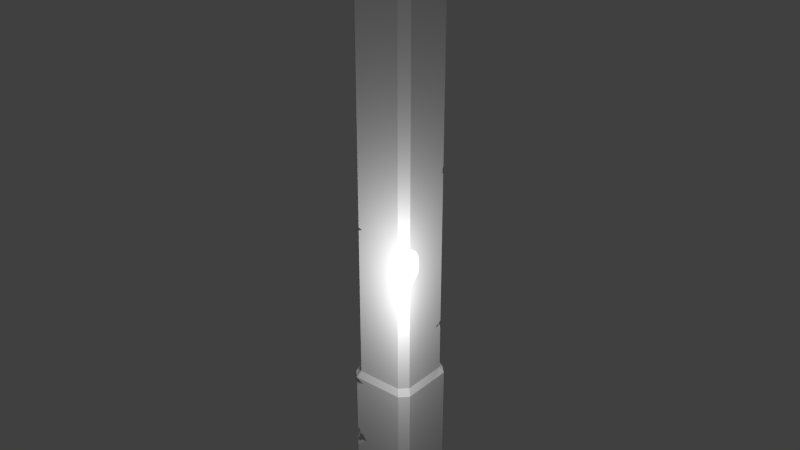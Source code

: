 # Source: balconypillar.blend  (saved by Blender 2.73.0; exported with 4.5.12 LTS)
import bpy
from mathutils import Matrix  # noqa: F401  (used for matrix-valued properties, if any)

bpy.ops.wm.read_factory_settings(use_empty=True)
scene = bpy.context.scene
scene.name = 'Scene'

# ---- collections
col_collection_1 = bpy.data.collections.new('Collection 1'); scene.collection.children.link(col_collection_1)

# ---- materials (node trees are filled in below, after node groups)
mat_balconypillar = bpy.data.materials.new('balconypillar')
mat_balconypillar.alpha_threshold = 0.0
mat_balconypillar.use_transparent_shadow = False
mat_balconypillar.roughness = 0.5
mat_balconypillar.specular_intensity = 0.0

# ---- material node trees

# ---- world
world_world = bpy.data.worlds.new('World'); scene.world = world_world
world_world.color = (0.05088, 0.05088, 0.05088)
world_world.use_sun_shadow = False
world_world.sun_shadow_jitter_overblur = 0.0
world_world.cycles.sampling_method = 'MANUAL'
world_world.cycles.sample_map_resolution = 256

# ---- lights
light_point = bpy.data.lights.new('Point', 'POINT')
light_point.transmission_factor = 0.0
light_point.energy = 100.0
light_point.shadow_buffer_clip_start = 0.5
light_point.shadow_soft_size = 0.1
light_point.shadow_maximum_resolution = 0.006
light_point.use_absolute_resolution = True
light_point.cycles.use_multiple_importance_sampling = False
light_sun = bpy.data.lights.new('Sun', 'SUN')
light_sun.transmission_factor = 0.0
light_sun.angle = 0.1993
light_sun.energy = 1.0
light_sun.shadow_buffer_clip_start = 0.5
light_sun.shadow_soft_size = 0.1
light_sun.shadow_cascade_max_distance = 1000.0
light_sun.cycles.use_multiple_importance_sampling = False

# ---- meshes
me_cube_001 = bpy.data.meshes.new('Cube.001')
me_cube_001.from_pydata([(-0.3933, -0.2521, 2.0), (-0.3933, 0.3463, 2.0), (-0.4333, 0.3863, 1.912), (-0.4333, -0.2921, 1.912), (-0.3325, -0.3929, 1.912), (-0.2925, -0.3529, 2.0), (-0.3933, -0.2521, 8.0), (-0.3933, 0.3463, 8.0), (-0.3933, 0.3462, 6.024), (-0.3933, 0.3312, 5.962), (-0.3933, 0.3027, 5.896), (-0.3933, 0.2671, 5.845), (-0.3933, 0.2403, 5.796), (-0.3933, 0.2184, 5.73), (-0.3933, 0.2498, 5.703), (-0.3933, 0.2885, 5.67), (-0.3933, 0.3152, 5.633), (-0.3933, 0.3463, 5.637), (-0.3933, -0.2521, 3.956), (-0.3933, -0.2418, 3.957), (-0.3933, -0.09589, 3.954), (-0.3933, -0.2521, 4.009), (-0.2925, 0.4471, 2.0), (-0.3325, 0.4871, 1.912), (-0.4333, 0.3863, 1.129), (-0.4333, 0.3756, 1.122), (-0.4333, 0.3863, 1.113), (-0.4333, 0.3863, 0.0), (-0.4333, -0.2921, 0.0), (-0.4333, -0.2921, 0.8764), (-0.4333, -0.264, 0.8942), (-0.4333, -0.2375, 0.9314), (-0.4333, -0.2008, 0.9545), (-0.4333, -0.1799, 0.9821), (-0.4333, -0.2083, 1.015), (-0.4333, -0.2269, 1.044), (-0.4333, -0.2619, 1.059), (-0.4333, -0.2684, 1.098), (-0.4333, -0.2836, 1.124), (-0.4333, -0.2921, 1.125), (-0.4333, -0.2921, 1.819), (-0.4333, -0.243, 1.852), (-0.4333, -0.2921, 1.886), (-0.3325, -0.3929, 1.904), (0.3059, -0.3529, 2.0), (0.3459, -0.3929, 1.912), (-0.2925, -0.3529, 3.991), (-0.3764, -0.269, 3.963), (-0.2925, -0.3529, 4.024), (-0.2925, -0.3529, 8.0), (-0.2925, 0.4471, 8.0), (-0.2925, 0.4471, 6.033), (-0.2603, 0.4471, 5.962), (-0.2276, 0.4471, 5.896), (-0.1867, 0.4471, 5.845), (-0.156, 0.4471, 5.796), (-0.1308, 0.4471, 5.73), (-0.1669, 0.4471, 5.703), (-0.2112, 0.4471, 5.67), (-0.2419, 0.4471, 5.633), (-0.3583, 0.3814, 5.637), (-0.2925, 0.4471, 5.63), (-0.3325, 0.4871, 1.17), (0.3059, 0.4471, 2.0), (0.3459, 0.4871, 1.912), (-0.2224, 0.4871, 1.14), (-0.3325, 0.4871, 1.083), (-0.3325, 0.4871, 0.0), (-0.3325, -0.3929, 0.0), (-0.3325, -0.3929, 0.8609), (-0.4064, -0.319, 0.8741), (-0.2837, -0.3929, 0.8942), (-0.2529, -0.3929, 0.9314), (-0.2104, -0.3929, 0.9545), (-0.1906, -0.3929, 0.9821), (-0.2191, -0.3929, 1.015), (-0.2406, -0.3929, 1.044), (-0.2813, -0.3929, 1.059), (-0.2889, -0.3929, 1.098), (-0.3064, -0.3929, 1.124), (-0.3325, -0.3929, 1.127), (-0.3325, -0.3929, 1.801), (-0.2289, -0.3929, 1.852), (-0.1937, -0.3929, 0.9897), (-0.1937, -0.3929, 0.9735), (-0.3207, -0.3929, 0.8741), (0.3459, -0.3929, 0.0), (0.4467, -0.2921, 1.912), (0.4067, -0.2521, 2.0), (0.3059, -0.3529, 8.0), (-0.2268, -0.3529, 4.012), (0.3059, -0.3529, 3.452), (0.2975, -0.3529, 3.457), (0.2766, -0.3529, 3.474), (0.2579, -0.3529, 3.501), (0.2294, -0.3529, 3.537), (0.2154, -0.3529, 3.567), (0.2145, -0.3529, 3.594), (0.2037, -0.3529, 3.648), (0.21, -0.3529, 3.697), (0.2104, -0.3529, 3.735), (0.21, -0.3529, 3.784), (0.2515, -0.3529, 3.87), (0.3059, -0.3529, 3.917), (0.3059, 0.4471, 8.0), (0.3059, 0.4471, 4.722), (0.2986, 0.4471, 4.7), (0.3059, 0.4471, 4.694), (0.3059, 0.4471, 2.696), (0.2923, 0.4471, 2.685), (0.253, 0.4471, 2.666), (0.2235, 0.4471, 2.647), (0.1992, 0.4471, 2.621), (0.234, 0.4471, 2.611), (0.2766, 0.4471, 2.598), (0.3059, 0.4471, 2.584), (-0.2828, 0.4471, 5.637), (0.3459, 0.4871, 0.6742), (0.2988, 0.4871, 0.6486), (0.3459, 0.4871, 0.6229), (0.3459, 0.4871, 0.0), (0.4067, 0.3463, 2.0), (0.4467, 0.3863, 1.912), (0.4467, -0.2921, 0.0), (0.4067, -0.2521, 3.442), (0.3591, -0.2996, 3.445), (0.4067, -0.2521, 3.939), (0.4067, -0.2521, 8.0), (0.3816, -0.2772, 3.933), (0.4067, -0.2075, 3.455), (0.4067, -0.1797, 3.472), (0.4067, -0.1549, 3.498), (0.4067, -0.1169, 3.534), (0.4067, -0.09833, 3.563), (0.4067, -0.09709, 3.591), (0.4067, -0.08275, 3.645), (0.4067, -0.09104, 3.694), (0.4067, -0.09158, 3.732), (0.4067, -0.09105, 3.78), (0.4067, -0.1464, 3.867), (0.4067, -0.2438, 3.933), (0.4067, 0.3463, 8.0), (0.3901, 0.3629, 4.766), (0.4067, 0.317, 4.7), (0.4067, 0.3463, 4.679), (0.4067, 0.3463, 2.691), (0.4067, 0.34, 2.685), (0.4067, 0.3032, 2.666), (0.4067, 0.2756, 2.647), (0.4067, 0.2528, 2.621), (0.4067, 0.2854, 2.611), (0.4067, 0.3253, 2.598), (0.4067, 0.3463, 2.587), (0.4467, 0.3863, 0.6652), (0.4467, 0.3601, 0.6486), (0.4467, 0.3863, 0.6319), (0.4467, 0.3863, 0.0), (0.4067, -0.2364, 3.444), (0.4067, 0.3463, 4.771)], [], [(0, 1, 2, 3), (4, 5, 0, 3), (2, 1, 22, 23), (3, 42, 43, 4), (44, 5, 4, 45), (18, 0, 5, 46, 47), (6, 21, 48, 49), (10, 9, 52, 53), (11, 10, 53, 54), (12, 11, 54, 55), (13, 12, 55, 56), (14, 13, 56, 57), (15, 14, 57, 58), (16, 15, 58, 59), (17, 16, 59, 116, 60), (61, 22, 1, 17, 60), (23, 62, 24, 2), (22, 63, 64, 23), (25, 24, 62, 65), (65, 66, 26, 25), (66, 67, 27, 26), (29, 28, 68, 69, 70), (29, 70, 85, 71, 30), (31, 30, 71, 72), (32, 31, 72, 73), (33, 32, 73, 84, 74), (34, 33, 74, 83, 75), (35, 34, 75, 76), (36, 35, 76, 77), (37, 36, 77, 78), (38, 37, 78, 79), (79, 80, 39, 38), (40, 39, 80, 81), (41, 40, 81, 82), (82, 43, 42, 41), (44, 45, 87, 88), (116, 61, 60), (64, 63, 121, 122), (70, 69, 85), (123, 87, 45, 86), (88, 124, 125, 91, 44), (121, 88, 87, 122), (126, 127, 89, 103, 128), (129, 130, 93, 92), (130, 131, 94, 93), (131, 132, 95, 94), (132, 133, 96, 95), (133, 134, 97, 96), (134, 135, 98, 97), (135, 136, 99, 98), (136, 137, 100, 99), (137, 138, 101, 100), (138, 139, 102, 101), (105, 142, 158, 143, 106), (143, 144, 107, 106), (144, 145, 108, 107), (109, 108, 145, 146), (110, 109, 146, 147), (111, 110, 147, 148), (112, 111, 148, 149), (113, 112, 149, 150), (114, 113, 150, 151), (151, 152, 115, 114), (152, 121, 63, 115), (122, 153, 117, 64), (118, 117, 153, 154), (154, 155, 119, 118), (155, 156, 120, 119), (43, 82, 45, 4), (68, 86, 69), (125, 124, 157), (140, 126, 128), (91, 125, 157, 129, 92), (139, 140, 128, 103, 102), (19, 18, 47), (5, 44, 91), (81, 80, 45, 82), (90, 46, 103), (49, 48, 90, 103, 89), (103, 46, 102), (102, 46, 101), (101, 46, 100), (100, 46, 99), (46, 5, 98, 99), (91, 92, 93, 5), (94, 5, 93), (95, 5, 94), (96, 5, 95), (97, 98, 5, 96), (80, 79, 45), (69, 86, 85), (79, 78, 45), (78, 77, 45), (77, 76, 45), (76, 75, 45), (85, 86, 71), (72, 71, 86), (73, 72, 86), (73, 86, 84), (74, 84, 86), (83, 45, 75), (74, 45, 83), (86, 45, 74), (153, 122, 87), (156, 155, 123), (154, 153, 87), (155, 154, 123), (87, 123, 154), (119, 120, 67), (119, 67, 118), (67, 66, 118), (65, 117, 118, 66), (64, 117, 23), (62, 23, 65), (65, 23, 117), (26, 27, 28, 29), (25, 26, 29, 30), (3, 2, 42), (42, 2, 41), (41, 2, 40), (2, 24, 40), (32, 33, 25), (32, 25, 31), (30, 31, 25), (40, 24, 39), (24, 25, 38, 39), (38, 25, 37), (37, 25, 36), (36, 25, 35), (35, 25, 34), (34, 25, 33), (121, 152, 88), (63, 22, 115), (6, 7, 8), (144, 143, 126, 140), (140, 139, 144), (138, 144, 139), (137, 144, 138), (136, 144, 137), (124, 88, 157), (157, 88, 129), (152, 151, 88), (151, 150, 88), (150, 149, 88), (88, 149, 129), (149, 148, 130, 129), (148, 147, 131, 130), (147, 146, 132, 131), (146, 145, 133, 132), (133, 145, 134), (135, 144, 136), (145, 144, 135, 134), (127, 126, 143, 158), (115, 22, 114), (113, 114, 22), (112, 113, 22), (107, 108, 109, 106), (52, 51, 104), (22, 61, 112), (53, 52, 104), (54, 53, 104), (55, 54, 104), (56, 55, 104), (10, 6, 8, 9), (11, 6, 10), (1, 0, 18), (18, 19, 1), (12, 6, 11), (13, 6, 12), (6, 13, 21), (14, 20, 21, 13), (104, 105, 56), (56, 105, 106, 57), (109, 110, 106), (112, 61, 111), (111, 61, 106, 110), (61, 116, 106), (116, 59, 106), (59, 58, 106), (58, 57, 106), (15, 16, 17, 1), (20, 90, 48, 21), (1, 20, 15), (20, 19, 47, 46, 90), (19, 20, 1), (20, 14, 15), (50, 51, 8, 7), (50, 104, 51), (9, 8, 51, 52), (141, 158, 142, 105, 104), (141, 127, 158)])
me_cube_001.polygons.foreach_set('use_smooth', [0, 0, 0, 0, 0, 0, 0, 1, 1, 1, 1, 1, 1, 1, 1, 0, 0, 0, 1, 1, 0, 0, 1, 1, 1, 1, 1, 1, 1, 1, 1, 1, 0, 1, 1, 0, 1, 0, 1, 0, 0, 0, 0, 1, 1, 1, 1, 1, 1, 1, 1, 1, 1, 1, 1, 0, 1, 1, 1, 1, 1, 1, 1, 0, 0, 1, 1, 0, 0, 0, 1, 1, 1, 1, 1, 0, 0, 0, 0, 0, 0, 0, 0, 0, 0, 0, 0, 0, 0, 0, 0, 0, 0, 0, 0, 0, 0, 0, 0, 0, 0, 0, 0, 0, 0, 0, 0, 0, 0, 0, 0, 0, 0, 0, 0, 0, 0, 0, 0, 0, 0, 0, 0, 0, 0, 0, 0, 0, 0, 0, 0, 0, 0, 0, 0, 0, 0, 0, 0, 0, 0, 0, 0, 0, 0, 0, 0, 0, 0, 0, 0, 0, 0, 0, 0, 0, 0, 0, 0, 0, 0, 0, 0, 0, 0, 0, 0, 0, 0, 0, 0, 0, 0, 0, 0, 0, 0, 0, 0, 0, 0, 1, 0, 1, 0, 0, 0, 0, 1, 0, 0])
_uv = me_cube_001.uv_layers.new(name='UVMap')
_uv.uv.foreach_set('vector', [0.845, 0.3528, 0.7573, 0.3504, 0.7553, 0.3351, 0.8483, 0.3388, 0.8674, 0.34, 0.8679, 0.3554, 0.845, 0.3528, 0.8483, 0.3388, 0.7553, 0.3351, 0.7573, 0.3504, 0.7347, 0.3501, 0.7367, 0.3357, 0.8483, 0.3388, 0.8485, 0.335, 0.8676, 0.3389, 0.8674, 0.34, 0.958, 0.3667, 0.8679, 0.3554, 0.8674, 0.34, 0.9658, 0.3529, 0.3516, 0.3339, 0.3585, 0.05668, 0.3787, 0.05705, 0.3742, 0.3403, 0.3561, 0.3352, 0.3512, 0.9419, 0.3517, 0.3433, 0.3741, 0.3454, 0.3726, 0.9419, 0.5116, 0.5099, 0.511, 0.5207, 0.4852, 0.5262, 0.4795, 0.5167, 0.5133, 0.5008, 0.5116, 0.5099, 0.4795, 0.5167, 0.4732, 0.5093, 0.5142, 0.4926, 0.5133, 0.5008, 0.4732, 0.5093, 0.4682, 0.5023, 0.5142, 0.4821, 0.5142, 0.4926, 0.4682, 0.5023, 0.4633, 0.4929, 0.5101, 0.4776, 0.5142, 0.4821, 0.4633, 0.4929, 0.4661, 0.4869, 0.505, 0.4719, 0.5101, 0.4776, 0.4661, 0.4869, 0.4697, 0.4794, 0.5011, 0.4662, 0.505, 0.4719, 0.4697, 0.4794, 0.4717, 0.4724, 0.4974, 0.4634, 0.5011, 0.4662, 0.4717, 0.4724, 0.4754, 0.4675, 0.4901, 0.4644, 0.2414, 0.5943, 0.2514, 0.0557, 0.2738, 0.05664, 0.258, 0.6, 0.252, 0.5983, 0.7367, 0.3357, 0.7339, 0.2326, 0.7558, 0.2264, 0.7553, 0.3351, 0.7347, 0.3501, 0.6446, 0.3558, 0.6413, 0.3404, 0.7367, 0.3357, 0.5081, 0.5654, 0.5094, 0.564, 0.5316, 0.5631, 0.5421, 0.5766, 0.5421, 0.5766, 0.5243, 0.5819, 0.5081, 0.5674, 0.5081, 0.5654, 0.7335, 0.2191, 0.7325, 0.05247, 0.7548, 0.05247, 0.7558, 0.2237, 0.8582, 0.1911, 0.8658, 0.06089, 0.8878, 0.06257, 0.879, 0.1894, 0.8637, 0.1911, 0.4652, 0.5476, 0.4702, 0.5448, 0.4857, 0.5381, 0.4914, 0.5408, 0.4643, 0.5524, 0.4644, 0.5593, 0.4643, 0.5524, 0.4914, 0.5408, 0.4971, 0.5452, 0.4633, 0.5657, 0.4644, 0.5593, 0.4971, 0.5452, 0.5037, 0.5483, 0.4633, 0.5708, 0.4633, 0.5657, 0.5037, 0.5483, 0.5068, 0.5504, 0.5076, 0.5516, 0.4682, 0.5751, 0.4633, 0.5708, 0.5076, 0.5516, 0.5078, 0.5528, 0.5069, 0.5581, 0.4718, 0.5788, 0.4682, 0.5751, 0.5069, 0.5581, 0.5066, 0.5635, 0.4768, 0.5816, 0.4718, 0.5788, 0.5066, 0.5635, 0.5042, 0.5695, 0.4797, 0.5867, 0.4768, 0.5816, 0.5042, 0.5695, 0.5058, 0.5752, 0.4828, 0.59, 0.4797, 0.5867, 0.5058, 0.5752, 0.5057, 0.5799, 0.5057, 0.5799, 0.504, 0.5835, 0.4839, 0.5906, 0.4828, 0.59, 0.8489, 0.3255, 0.8556, 0.2307, 0.8752, 0.2313, 0.8691, 0.3243, 0.5167, 0.4408, 0.5141, 0.4323, 0.5256, 0.4141, 0.5429, 0.4133, 0.5429, 0.4133, 0.5429, 0.4307, 0.5252, 0.443, 0.5167, 0.4408, 0.5101, 0.3784, 0.5047, 0.3626, 0.5255, 0.3563, 0.5317, 0.371, 0.4754, 0.4675, 0.4762, 0.4658, 0.4901, 0.4644, 0.6413, 0.3404, 0.6446, 0.3558, 0.6214, 0.3571, 0.6223, 0.3424, 0.4702, 0.5448, 0.4836, 0.5365, 0.4857, 0.5381, 0.4863, 0.06845, 0.5255, 0.3563, 0.5047, 0.3626, 0.4633, 0.07167, 0.05007, 0.05296, 0.04508, 0.2487, 0.03594, 0.2489, 0.0257, 0.2496, 0.03072, 0.05247, 0.6214, 0.3571, 0.5317, 0.371, 0.5255, 0.3563, 0.6223, 0.3424, 0.03709, 0.3179, 0.0333, 0.9455, 0.01128, 0.9454, 0.009596, 0.3138, 0.02617, 0.3161, 0.4997, 0.3833, 0.5029, 0.3869, 0.4706, 0.3863, 0.4725, 0.3828, 0.5029, 0.3869, 0.5058, 0.3915, 0.4688, 0.3909, 0.4706, 0.3863, 0.5058, 0.3915, 0.5102, 0.398, 0.466, 0.3973, 0.4688, 0.3909, 0.5102, 0.398, 0.5123, 0.4028, 0.4646, 0.4019, 0.466, 0.3973, 0.5123, 0.4028, 0.5123, 0.4069, 0.4644, 0.406, 0.4646, 0.4019, 0.5123, 0.4069, 0.5138, 0.4151, 0.4633, 0.4142, 0.4644, 0.406, 0.5138, 0.4151, 0.5126, 0.4224, 0.4636, 0.4216, 0.4633, 0.4142, 0.5126, 0.4224, 0.5124, 0.4281, 0.4635, 0.4272, 0.4636, 0.4216, 0.5124, 0.4281, 0.5122, 0.4354, 0.4633, 0.4345, 0.4635, 0.4272, 0.5122, 0.4354, 0.5053, 0.4491, 0.4666, 0.4484, 0.4633, 0.4345, 0.148, 0.459, 0.129, 0.4661, 0.123, 0.4678, 0.1195, 0.4549, 0.1489, 0.4549, 0.1195, 0.4549, 0.1246, 0.4492, 0.1451, 0.4523, 0.1489, 0.4549, 0.1245, 0.449, 0.1324, 0.1565, 0.1533, 0.1592, 0.1451, 0.4522, 0.5144, 0.3936, 0.5142, 0.3909, 0.5317, 0.3787, 0.5328, 0.3791, 0.5141, 0.4001, 0.5144, 0.3936, 0.5328, 0.3791, 0.5389, 0.3807, 0.5141, 0.4053, 0.5141, 0.4001, 0.5389, 0.3807, 0.5436, 0.3822, 0.5148, 0.4106, 0.5141, 0.4053, 0.5436, 0.3822, 0.5483, 0.3843, 0.5202, 0.4113, 0.5148, 0.4106, 0.5483, 0.3843, 0.548, 0.3894, 0.5267, 0.4121, 0.5202, 0.4113, 0.548, 0.3894, 0.5477, 0.3957, 0.5477, 0.3957, 0.5478, 0.3993, 0.5315, 0.4131, 0.5267, 0.4121, 0.1331, 0.1408, 0.1362, 0.05367, 0.1576, 0.05413, 0.1543, 0.1414, 0.6223, 0.3424, 0.6057, 0.1633, 0.628, 0.163, 0.6413, 0.3404, 0.5199, 0.4924, 0.5145, 0.4865, 0.5187, 0.4655, 0.5228, 0.4634, 0.5228, 0.4634, 0.5264, 0.4663, 0.5264, 0.4876, 0.5199, 0.4924, 0.6052, 0.158, 0.5981, 0.05771, 0.621, 0.05621, 0.6275, 0.1549, 0.8676, 0.3389, 0.8828, 0.3334, 0.9658, 0.3529, 0.8674, 0.34, 0.8878, 0.06257, 0.9904, 0.07578, 0.879, 0.1894, 0.4845, 0.38, 0.4945, 0.3787, 0.4963, 0.3802, 0.4933, 0.4619, 0.4923, 0.4631, 0.487, 0.4618, 0.4733, 0.3816, 0.4845, 0.38, 0.4963, 0.3802, 0.4997, 0.3833, 0.4725, 0.3828, 0.5053, 0.4491, 0.4933, 0.4619, 0.487, 0.4618, 0.4713, 0.4582, 0.4666, 0.4484, 0.5332, 0.5622, 0.5318, 0.5628, 0.5284, 0.5612, 0.3787, 0.05705, 0.463, 0.05706, 0.4629, 0.2615, 0.8691, 0.3243, 0.8752, 0.2313, 0.9658, 0.3529, 0.8828, 0.3334, 0.3843, 0.3435, 0.3742, 0.3403, 0.463, 0.3302, 0.3726, 0.9419, 0.3741, 0.3454, 0.3843, 0.3435, 0.463, 0.3302, 0.4623, 0.942, 0.463, 0.3302, 0.3742, 0.3403, 0.4549, 0.323, 0.4549, 0.323, 0.3742, 0.3403, 0.4487, 0.3103, 0.4487, 0.3103, 0.3742, 0.3403, 0.4488, 0.3031, 0.4488, 0.3031, 0.3742, 0.3403, 0.4488, 0.2975, 0.3742, 0.3403, 0.3787, 0.05705, 0.4479, 0.2903, 0.4488, 0.2975, 0.4629, 0.2615, 0.462, 0.2624, 0.4588, 0.2645, 0.3787, 0.05705, 0.4561, 0.2684, 0.3787, 0.05705, 0.4588, 0.2645, 0.4521, 0.2735, 0.3787, 0.05705, 0.4561, 0.2684, 0.4496, 0.2788, 0.3787, 0.05705, 0.4521, 0.2735, 0.4494, 0.2827, 0.4479, 0.2903, 0.3787, 0.05705, 0.4496, 0.2788, 0.8752, 0.2313, 0.8789, 0.2309, 0.9658, 0.3529, 0.879, 0.1894, 0.9904, 0.07578, 0.8805, 0.1918, 0.8789, 0.2309, 0.8815, 0.227, 0.9658, 0.3529, 0.8815, 0.227, 0.8829, 0.2214, 0.9658, 0.3529, 0.8829, 0.2214, 0.8895, 0.2199, 0.9658, 0.3529, 0.8895, 0.2199, 0.8933, 0.216, 0.9658, 0.3529, 0.8805, 0.1918, 0.9904, 0.07578, 0.8856, 0.1953, 0.8896, 0.2012, 0.8856, 0.1953, 0.9904, 0.07578, 0.8958, 0.2051, 0.8896, 0.2012, 0.9904, 0.07578, 0.8958, 0.2051, 0.9904, 0.07578, 0.8981, 0.2085, 0.8988, 0.2108, 0.8981, 0.2085, 0.9904, 0.07578, 0.8978, 0.2128, 0.9658, 0.3529, 0.8933, 0.216, 0.8988, 0.2108, 0.9658, 0.3529, 0.8978, 0.2128, 0.9904, 0.07578, 0.9658, 0.3529, 0.8988, 0.2108, 0.6057, 0.1633, 0.6223, 0.3424, 0.5255, 0.3563, 0.5981, 0.05771, 0.6052, 0.158, 0.4863, 0.06845, 0.6013, 0.1611, 0.6057, 0.1633, 0.5255, 0.3563, 0.6052, 0.158, 0.6013, 0.1611, 0.4863, 0.06845, 0.5255, 0.3563, 0.4863, 0.06845, 0.6013, 0.1611, 0.6275, 0.1549, 0.621, 0.05621, 0.7325, 0.05247, 0.6275, 0.1549, 0.7325, 0.05247, 0.635, 0.1587, 0.7325, 0.05247, 0.7335, 0.2191, 0.635, 0.1587, 0.7172, 0.2285, 0.628, 0.163, 0.635, 0.1587, 0.7335, 0.2191, 0.6413, 0.3404, 0.628, 0.163, 0.7367, 0.3357, 0.7339, 0.2326, 0.7367, 0.3357, 0.7172, 0.2285, 0.7172, 0.2285, 0.7367, 0.3357, 0.628, 0.163, 0.7558, 0.2237, 0.7548, 0.05247, 0.8658, 0.06089, 0.8582, 0.1911, 0.7577, 0.2251, 0.7558, 0.2237, 0.8582, 0.1911, 0.8534, 0.1942, 0.8483, 0.3388, 0.7553, 0.3351, 0.8485, 0.335, 0.8485, 0.335, 0.7553, 0.3351, 0.8416, 0.33, 0.8416, 0.33, 0.7553, 0.3351, 0.8489, 0.3255, 0.7553, 0.3351, 0.7558, 0.2264, 0.8489, 0.3255, 0.8434, 0.2032, 0.8399, 0.2074, 0.7577, 0.2251, 0.8434, 0.2032, 0.7577, 0.2251, 0.8495, 0.1997, 0.8534, 0.1942, 0.8495, 0.1997, 0.7577, 0.2251, 0.8489, 0.3255, 0.7558, 0.2264, 0.8556, 0.2307, 0.7558, 0.2264, 0.7577, 0.2251, 0.8541, 0.2304, 0.8556, 0.2307, 0.8541, 0.2304, 0.7577, 0.2251, 0.8521, 0.226, 0.8521, 0.226, 0.7577, 0.2251, 0.8516, 0.2199, 0.8516, 0.2199, 0.7577, 0.2251, 0.8465, 0.2175, 0.8465, 0.2175, 0.7577, 0.2251, 0.844, 0.2128, 0.844, 0.2128, 0.7577, 0.2251, 0.8399, 0.2074, 0.1362, 0.05367, 0.1331, 0.1408, 0.05007, 0.05296, 0.1576, 0.05413, 0.2514, 0.0557, 0.1543, 0.1414, 0.3512, 0.9419, 0.2611, 0.9438, 0.2596, 0.6618, 0.1245, 0.449, 0.1193, 0.4548, 0.03709, 0.3179, 0.03907, 0.3167, 0.03907, 0.3167, 0.05496, 0.3089, 0.1245, 0.449, 0.06421, 0.2974, 0.1245, 0.449, 0.05496, 0.3089, 0.06467, 0.2905, 0.1245, 0.449, 0.06421, 0.2974, 0.06524, 0.2843, 0.1245, 0.449, 0.06467, 0.2905, 0.04508, 0.2487, 0.05007, 0.05296, 0.04849, 0.2493, 0.04849, 0.2493, 0.05007, 0.05296, 0.05239, 0.2508, 0.1331, 0.1408, 0.1299, 0.1423, 0.05007, 0.05296, 0.1299, 0.1423, 0.1242, 0.1441, 0.05007, 0.05296, 0.1242, 0.1441, 0.1196, 0.1454, 0.05007, 0.05296, 0.05007, 0.05296, 0.1196, 0.1454, 0.05239, 0.2508, 0.1196, 0.1454, 0.1225, 0.1491, 0.05588, 0.2532, 0.05239, 0.2508, 0.1225, 0.1491, 0.1262, 0.152, 0.0589, 0.2569, 0.05588, 0.2532, 0.1262, 0.152, 0.1313, 0.1553, 0.06356, 0.2618, 0.0589, 0.2569, 0.1313, 0.1553, 0.1324, 0.1565, 0.06569, 0.2657, 0.06356, 0.2618, 0.06569, 0.2657, 0.1324, 0.1565, 0.06557, 0.2703, 0.06694, 0.2775, 0.1245, 0.449, 0.06524, 0.2843, 0.1324, 0.1565, 0.1245, 0.449, 0.06694, 0.2775, 0.06557, 0.2703, 0.0333, 0.9455, 0.03709, 0.3179, 0.1193, 0.4548, 0.123, 0.4678, 0.1543, 0.1414, 0.2514, 0.0557, 0.1587, 0.1438, 0.1652, 0.1461, 0.1587, 0.1438, 0.2514, 0.0557, 0.1713, 0.1478, 0.1652, 0.1461, 0.2514, 0.0557, 0.1451, 0.4522, 0.1533, 0.1592, 0.1559, 0.1573, 0.149, 0.4549, 0.2365, 0.6525, 0.2405, 0.663, 0.1484, 0.9447, 0.2514, 0.0557, 0.2414, 0.5943, 0.1713, 0.1478, 0.2322, 0.6421, 0.2365, 0.6525, 0.1484, 0.9447, 0.2269, 0.6334, 0.2322, 0.6421, 0.1484, 0.9447, 0.2224, 0.6246, 0.2269, 0.6334, 0.1484, 0.9447, 0.2187, 0.6133, 0.2224, 0.6246, 0.1484, 0.9447, 0.2648, 0.6433, 0.3512, 0.9419, 0.2596, 0.6618, 0.2612, 0.6531, 0.2694, 0.6349, 0.3512, 0.9419, 0.2648, 0.6433, 0.2738, 0.05664, 0.3585, 0.05668, 0.3516, 0.3339, 0.3516, 0.3339, 0.3494, 0.334, 0.2738, 0.05664, 0.273, 0.627, 0.3512, 0.9419, 0.2694, 0.6349, 0.2763, 0.6166, 0.3512, 0.9419, 0.273, 0.627, 0.3512, 0.9419, 0.2763, 0.6166, 0.3517, 0.3433, 0.2714, 0.6125, 0.3271, 0.3335, 0.3517, 0.3433, 0.2763, 0.6166, 0.1484, 0.9447, 0.1481, 0.4591, 0.2187, 0.6133, 0.2187, 0.6133, 0.1481, 0.4591, 0.149, 0.4549, 0.2242, 0.6091, 0.1559, 0.1573, 0.1616, 0.1547, 0.149, 0.4549, 0.1713, 0.1478, 0.2414, 0.5943, 0.1663, 0.1522, 0.1663, 0.1522, 0.2414, 0.5943, 0.149, 0.4549, 0.1616, 0.1547, 0.2414, 0.5943, 0.24, 0.5954, 0.149, 0.4549, 0.24, 0.5954, 0.2348, 0.5973, 0.149, 0.4549, 0.2348, 0.5973, 0.2304, 0.6032, 0.149, 0.4549, 0.2304, 0.6032, 0.2242, 0.6091, 0.149, 0.4549, 0.2657, 0.6067, 0.2591, 0.6036, 0.258, 0.6, 0.2738, 0.05664, 0.5535, 0.5543, 0.5081, 0.544, 0.5148, 0.5365, 0.5362, 0.5365, 0.2738, 0.05664, 0.3271, 0.3335, 0.2657, 0.6067, 0.5535, 0.5543, 0.5332, 0.5622, 0.5284, 0.5612, 0.5119, 0.5535, 0.5081, 0.544, 0.3494, 0.334, 0.3271, 0.3335, 0.2738, 0.05664, 0.3271, 0.3335, 0.2714, 0.6125, 0.2657, 0.6067, 0.2401, 0.944, 0.2405, 0.663, 0.2596, 0.6618, 0.2611, 0.9438, 0.2401, 0.944, 0.1484, 0.9447, 0.2405, 0.663, 0.511, 0.5207, 0.5116, 0.5302, 0.4911, 0.5363, 0.4852, 0.5262, 0.1268, 0.9449, 0.123, 0.4678, 0.129, 0.4661, 0.1481, 0.4591, 0.1484, 0.9447, 0.1268, 0.9449, 0.0333, 0.9455, 0.123, 0.4678])
me_cube_001.materials.append(mat_balconypillar)
me_cube_001.use_remesh_preserve_volume = False
me_cube_001.use_remesh_preserve_attributes = False
me_cube_001.use_mirror_vertex_groups = False
me_cube_001.update()

# ---- objects
ob_point = bpy.data.objects.new('Point', light_point)
ob_sun = bpy.data.objects.new('Sun', light_sun)
ob_balconypillar = bpy.data.objects.new('balconypillar', me_cube_001)

# ---- transforms, parenting, visibility, modifiers, constraints
ob_point.location = (1.026, -1.121, 3.534)
ob_point.lineart.crease_threshold = 0.0
ob_sun.location = (-0.9899, 2.125, 3.68)
ob_sun.rotation_euler = (0.3441, -0.4277, -1.946)
ob_sun.lineart.crease_threshold = 0.0
ob_balconypillar.location = (0.0, 0.0, 0.0)
ob_balconypillar.lineart.crease_threshold = 0.0

# ---- collection membership
col_collection_1.objects.link(ob_point)
col_collection_1.objects.link(ob_sun)
col_collection_1.objects.link(ob_balconypillar)

# ---- scene / render settings (as saved in the file)
scene.frame_start = 1; scene.frame_end = 250; scene.frame_set(1)
scene.render.engine = 'BLENDER_EEVEE_NEXT'
scene.render.resolution_percentage = 50
scene.render.dither_intensity = 0.0
scene.cycles.use_denoising = False
scene.cycles.samples = 10
scene.cycles.sampling_pattern = 'TABULATED_SOBOL'
scene.cycles.light_sampling_threshold = 0.0
scene.cycles.use_adaptive_sampling = False
scene.cycles.use_light_tree = False
scene.cycles.blur_glossy = 0.0
scene.cycles.pixel_filter_type = 'GAUSSIAN'
scene.cycles.sample_clamp_indirect = 0.0
scene.view_settings.view_transform = 'Standard'
bpy.context.view_layer.update()

# ---- added for rendering (the .blend has no active camera): camera
cam_auto = bpy.data.cameras.new('AutoCamera')
cam_auto.lens = 50.0
cam_auto.sensor_width = 36.0
cam_auto.clip_end = 1000.0
ob_auto_camera = bpy.data.objects.new('AutoCamera', cam_auto)
scene.collection.objects.link(ob_auto_camera)
ob_auto_camera.location = (7.4975, -8.94187, 9.99266)
ob_auto_camera.rotation_euler = (1.09748, -7.21219e-08, 0.694738)
scene.camera = ob_auto_camera
bpy.context.view_layer.update()
